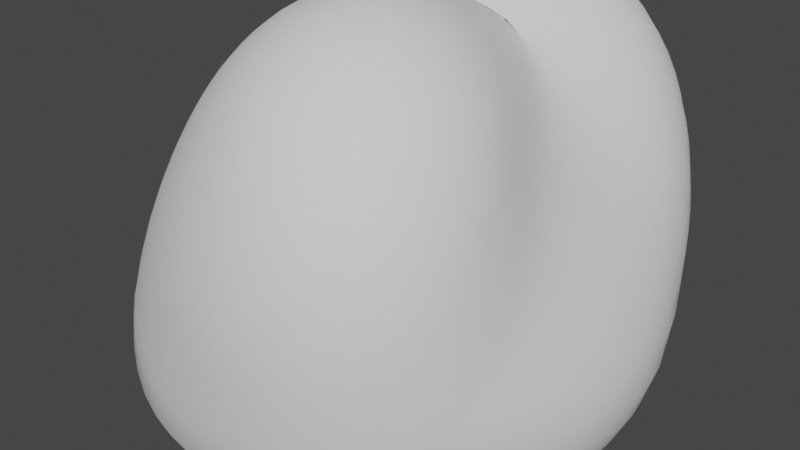 # Source: asteroid_1.blend  (saved by Blender 3.6.11; exported with 4.5.12 LTS)
import bpy
from mathutils import Matrix  # noqa: F401  (used for matrix-valued properties, if any)

bpy.ops.wm.read_factory_settings(use_empty=True)
scene = bpy.context.scene
scene.name = 'Scene'

# ---- collections
col_collection = bpy.data.collections.new('Collection'); scene.collection.children.link(col_collection)

# ---- node groups
ng_auto_smooth = bpy.data.node_groups.new('Auto Smooth', 'GeometryNodeTree')
_s = ng_auto_smooth.interface.new_socket(name='Geometry', in_out='OUTPUT', socket_type='NodeSocketGeometry')
_s = ng_auto_smooth.interface.new_socket(name='Geometry', in_out='INPUT', socket_type='NodeSocketGeometry')
_s = ng_auto_smooth.interface.new_socket(name='Angle', in_out='INPUT', socket_type='NodeSocketFloat')
_s.subtype = 'ANGLE'
_s.min_value = 0.0
_s.max_value = 3.142
ng_auto_smooth.is_modifier = True
_N = ng_auto_smooth.nodes; _L = ng_auto_smooth.links
n0 = _N.new('NodeGroupOutput'); n0.name = 'Group Output'; n0.location = (480, -100)
n1 = _N.new('NodeGroupInput'); n1.name = 'Group Input'; n1.location = (-420, -300)
n2 = _N.new('NodeGroupInput'); n2.name = 'Group Input.001'; n2.location = (-60, -100)
n3 = _N.new('GeometryNodeSetShadeSmooth'); n3.name = 'Set Shade Smooth'; n3.location = (120, -100)
n3.domain = 'EDGE'
n4 = _N.new('GeometryNodeSetShadeSmooth'); n4.name = 'Set Shade Smooth.001'; n4.location = (300, -100)
n5 = _N.new('GeometryNodeInputMeshEdgeAngle'); n5.name = 'Edge Angle'; n5.location = (-420, -220)
n6 = _N.new('GeometryNodeInputEdgeSmooth'); n6.name = 'Is Edge Smooth'; n6.location = (-60, -160)
n7 = _N.new('GeometryNodeInputShadeSmooth'); n7.name = 'Is Face Smooth'; n7.location = (-240, -340)
n8 = _N.new('FunctionNodeBooleanMath'); n8.name = 'Boolean Math'; n8.location = (-60, -220)
n9 = _N.new('FunctionNodeCompare'); n9.name = 'Compare'; n9.location = (-240, -180)
n9.operation = 'LESS_EQUAL'
_L.new(n5.outputs[0], n9.inputs[0])
_L.new(n4.outputs[0], n0.inputs[0])
_L.new(n1.outputs[1], n9.inputs[1])
_L.new(n9.outputs[0], n8.inputs[0])
_L.new(n7.outputs[0], n8.inputs[1])
_L.new(n2.outputs[0], n3.inputs[0])
_L.new(n6.outputs[0], n3.inputs[1])
_L.new(n3.outputs[0], n4.inputs[0])
_L.new(n8.outputs[0], n3.inputs[2])
n0.is_active_output = True

# ---- world
world_world = bpy.data.worlds.new('World'); scene.world = world_world
world_world.use_nodes = True; world_world.node_tree.nodes.clear()
_N = world_world.node_tree.nodes; _L = world_world.node_tree.links
n0 = _N.new('ShaderNodeOutputWorld'); n0.name = 'World Output'; n0.location = (300, 300)
n1 = _N.new('ShaderNodeBackground'); n1.name = 'Background'; n1.location = (10, 300)
n1.inputs[0].default_value = (0.05088, 0.05088, 0.05088, 1.0)
_L.new(n1.outputs[0], n0.inputs[0])
n0.is_active_output = True
world_world.color = (0.05088, 0.05088, 0.05088)
world_world.use_sun_shadow = False
world_world.sun_shadow_jitter_overblur = 0.0

# ---- meshes
me_rock = bpy.data.meshes.new('rock')
me_rock.from_pydata([(-1.492, -1.03, -1.275), (1.119, -1.33, -0.9967), (0.8149, -1.401, 2.054), (-1.605, 1.232, -1.208), (1.558, 1.57, -1.526), (0.4684, 1.93, 1.519), (-0.2873, 0.6729, 1.375), (-0.2408, -0.2919, -1.637)], [], [(0, 1, 2), (0, 7, 1), (3, 7, 0), (3, 4, 7), (1, 7, 4), (3, 5, 4), (1, 6, 2), (1, 4, 6), (4, 5, 6), (0, 2, 6), (0, 6, 3), (3, 6, 5)])
me_rock.polygons.foreach_set('use_smooth', [True] * 12)
_k = {(0, 1): 0.60413, (0, 3): 0.29872, (1, 6): 0.11227, (0, 7): 0.1773, (1, 2): 0.12785, (1, 4): 0.2628, (5, 6): 0.30232, (1, 7): 0.21977, (4, 5): 0.13178, (3, 7): 0.1356}
me_rock.attributes.new('crease_edge', 'FLOAT', 'EDGE').data.foreach_set('value', [_k.get((min(e.vertices), max(e.vertices)), 0.0) for e in me_rock.edges])
me_rock.update()

# ---- objects
ob_asteroid_1 = bpy.data.objects.new('asteroid 1', me_rock)

# ---- transforms, parenting, visibility, modifiers, constraints
ob_asteroid_1.location = (0.0, 0.0, 0.0)
ob_asteroid_1.scale = (3.68, 3.68, 3.68)
_m = ob_asteroid_1.modifiers.new('Subsurf', 'SUBSURF')
_m.levels = 2
_m = ob_asteroid_1.modifiers.new('Subsurf.001', 'SUBSURF')
_m.levels = 3
_m = ob_asteroid_1.modifiers.new('Displace', 'DISPLACE')
_m.mid_level = 0.0
_m.strength = 0.009318
_m = ob_asteroid_1.modifiers.new('Displace.001', 'DISPLACE')
_m.mid_level = 0.0
_m.strength = 0.6841
_m = ob_asteroid_1.modifiers.new('Displace.002', 'DISPLACE')
_m.strength = 0.05458
_m = ob_asteroid_1.modifiers.new('Displace.003', 'DISPLACE')
_m.strength = 0.03512
_m = ob_asteroid_1.modifiers.new('Auto Smooth', 'NODES')
_m.node_group = ng_auto_smooth
_gi = [s.identifier for s in ng_auto_smooth.interface.items_tree if s.item_type == 'SOCKET' and s.in_out == 'INPUT']
_m[_gi[1]] = 0.5236  # Angle

# ---- collection membership
col_collection.objects.link(ob_asteroid_1)

# ---- scene / render settings (as saved in the file)
scene.frame_start = 1; scene.frame_end = 250; scene.frame_set(1)
scene.render.engine = 'BLENDER_EEVEE_NEXT'
scene.cycles.sampling_pattern = 'TABULATED_SOBOL'
scene.view_settings.view_transform = 'Filmic'
bpy.context.view_layer.update()

# ---- added for rendering (the .blend has no active camera and no usable light): camera, sun
cam_auto = bpy.data.cameras.new('AutoCamera')
cam_auto.lens = 50.0
cam_auto.sensor_width = 36.0
cam_auto.clip_end = 1000.0
ob_auto_camera = bpy.data.objects.new('AutoCamera', cam_auto)
scene.collection.objects.link(ob_auto_camera)
ob_auto_camera.location = (16.3195, -19.6691, 12.4077)
ob_auto_camera.rotation_euler = (1.09748, -7.21219e-08, 0.694738)
scene.camera = ob_auto_camera
light_auto_sun = bpy.data.lights.new('AutoSun', 'SUN')
light_auto_sun.energy = 3.0
light_auto_sun.angle = 0.0523599
ob_auto_sun = bpy.data.objects.new('AutoSun', light_auto_sun)
scene.collection.objects.link(ob_auto_sun)
ob_auto_sun.rotation_euler = (0.872665, 0.174533, 0.523599)
bpy.context.view_layer.update()
